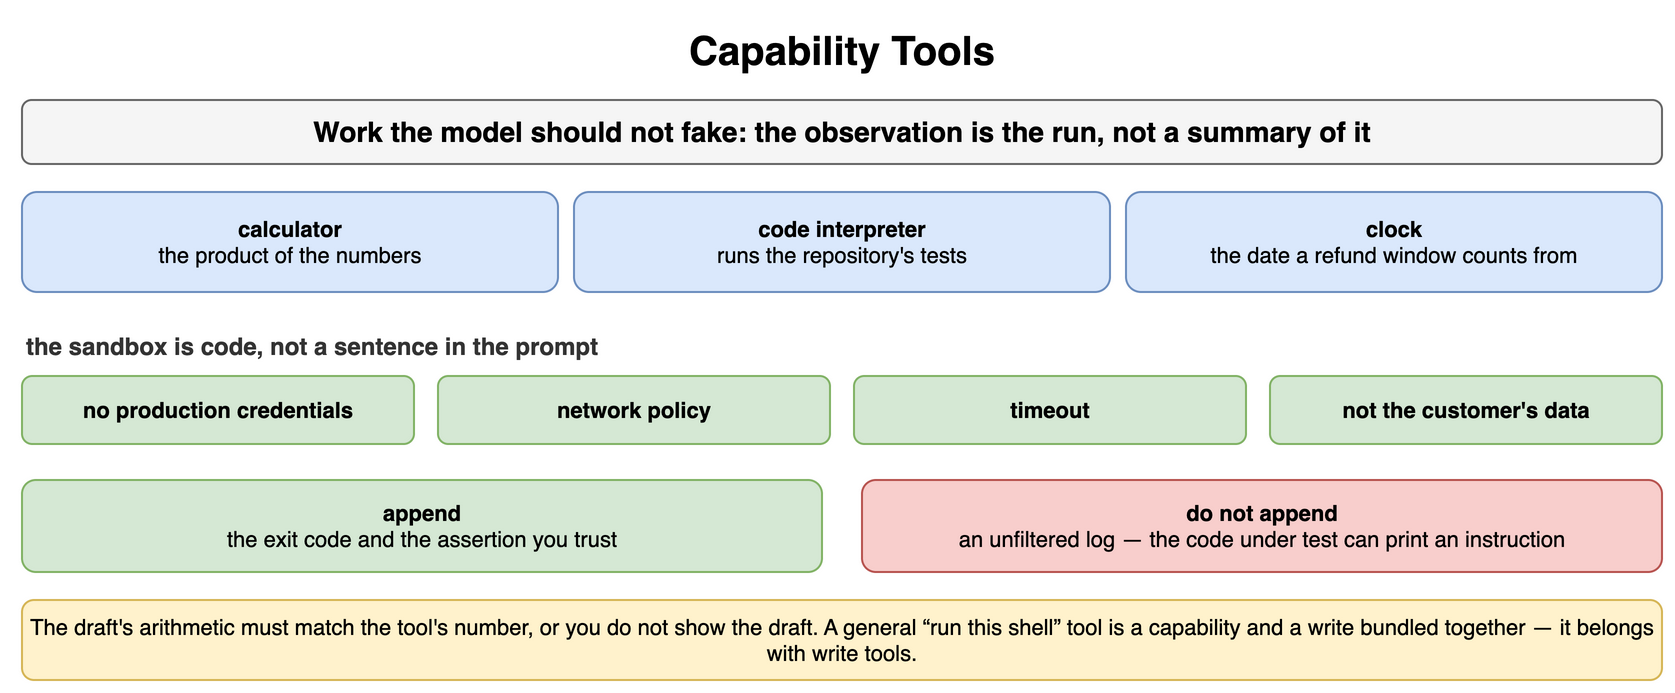

The diagram above was exported from draw.io. Its source (the exported page's mxGraphModel, read from the mxfile embedded in the PNG):
<mxGraphModel dx="900" dy="354" grid="1" gridSize="10" guides="1" tooltips="1" connect="1" arrows="1" fold="1" page="1" pageScale="1" pageWidth="900" pageHeight="354" math="0" shadow="0">
  <root>
    <mxCell id="0" />
    <mxCell id="1" parent="0" />
    <mxCell id="o1" value="Capability Tools" style="text;html=1;align=center;verticalAlign=middle;whiteSpace=wrap;fontSize=20;fontStyle=1;" vertex="1" parent="1">
      <mxGeometry x="40" y="10" width="820" height="30" as="geometry" />
    </mxCell>
    <mxCell id="o2" value="Work the model should not fake: the observation is the run, not a summary of it" style="rounded=1;whiteSpace=wrap;html=1;fillColor=#f5f5f5;strokeColor=#666666;fontStyle=1;fontSize=14;" vertex="1" parent="1">
      <mxGeometry x="40" y="50" width="820" height="32" as="geometry" />
    </mxCell>
    <mxCell id="o3" value="calculator&lt;br&gt;&lt;span style='font-weight:normal'&gt;the product of the numbers&lt;/span&gt;" style="rounded=1;whiteSpace=wrap;html=1;fillColor=#dae8fc;strokeColor=#6c8ebf;fontSize=11;align=center;fontStyle=1;" vertex="1" parent="1">
      <mxGeometry x="40" y="96" width="268" height="50" as="geometry" />
    </mxCell>
    <mxCell id="o4" value="code interpreter&lt;br&gt;&lt;span style='font-weight:normal'&gt;runs the repository's tests&lt;/span&gt;" style="rounded=1;whiteSpace=wrap;html=1;fillColor=#dae8fc;strokeColor=#6c8ebf;fontSize=11;align=center;fontStyle=1;" vertex="1" parent="1">
      <mxGeometry x="316" y="96" width="268" height="50" as="geometry" />
    </mxCell>
    <mxCell id="o5" value="clock&lt;br&gt;&lt;span style='font-weight:normal'&gt;the date a refund window counts from&lt;/span&gt;" style="rounded=1;whiteSpace=wrap;html=1;fillColor=#dae8fc;strokeColor=#6c8ebf;fontSize=11;align=center;fontStyle=1;" vertex="1" parent="1">
      <mxGeometry x="592" y="96" width="268" height="50" as="geometry" />
    </mxCell>
    <mxCell id="o6" value="the sandbox is code, not a sentence in the prompt" style="text;html=1;whiteSpace=wrap;fontSize=11;align=left;verticalAlign=middle;fontSize=12;fontColor=#333333;fontStyle=1;" vertex="1" parent="1">
      <mxGeometry x="40" y="164" width="600" height="18" as="geometry" />
    </mxCell>
    <mxCell id="o7" value="no production credentials" style="rounded=1;whiteSpace=wrap;html=1;fillColor=#d5e8d4;strokeColor=#82b366;fontSize=11;align=center;fontStyle=1;" vertex="1" parent="1">
      <mxGeometry x="40" y="188" width="196" height="34" as="geometry" />
    </mxCell>
    <mxCell id="o8" value="network policy" style="rounded=1;whiteSpace=wrap;html=1;fillColor=#d5e8d4;strokeColor=#82b366;fontSize=11;align=center;fontStyle=1;" vertex="1" parent="1">
      <mxGeometry x="248" y="188" width="196" height="34" as="geometry" />
    </mxCell>
    <mxCell id="o9" value="timeout" style="rounded=1;whiteSpace=wrap;html=1;fillColor=#d5e8d4;strokeColor=#82b366;fontSize=11;align=center;fontStyle=1;" vertex="1" parent="1">
      <mxGeometry x="456" y="188" width="196" height="34" as="geometry" />
    </mxCell>
    <mxCell id="o10" value="not the customer's data" style="rounded=1;whiteSpace=wrap;html=1;fillColor=#d5e8d4;strokeColor=#82b366;fontSize=11;align=center;fontStyle=1;" vertex="1" parent="1">
      <mxGeometry x="664" y="188" width="196" height="34" as="geometry" />
    </mxCell>
    <mxCell id="o11" value="append&lt;br&gt;&lt;span style='font-weight:normal'&gt;the exit code and the assertion you trust&lt;/span&gt;" style="rounded=1;whiteSpace=wrap;html=1;fillColor=#d5e8d4;strokeColor=#82b366;fontSize=11;align=center;fontStyle=1;" vertex="1" parent="1">
      <mxGeometry x="40" y="240" width="400" height="46" as="geometry" />
    </mxCell>
    <mxCell id="o12" value="do not append&lt;br&gt;&lt;span style='font-weight:normal'&gt;an unfiltered log — the code under test can print an instruction&lt;/span&gt;" style="rounded=1;whiteSpace=wrap;html=1;fillColor=#f8cecc;strokeColor=#b85450;fontSize=11;align=center;fontStyle=1;" vertex="1" parent="1">
      <mxGeometry x="460" y="240" width="400" height="46" as="geometry" />
    </mxCell>
    <mxCell id="o13" value="The draft's arithmetic must match the tool's number, or you do not show the draft. A general “run this shell” tool is a capability and a write bundled together — it belongs with write tools." style="rounded=1;whiteSpace=wrap;html=1;fillColor=#fff2cc;strokeColor=#d6b656;fontSize=11;align=center;" vertex="1" parent="1">
      <mxGeometry x="40" y="300" width="820" height="40" as="geometry" />
    </mxCell>
  </root>
</mxGraphModel>